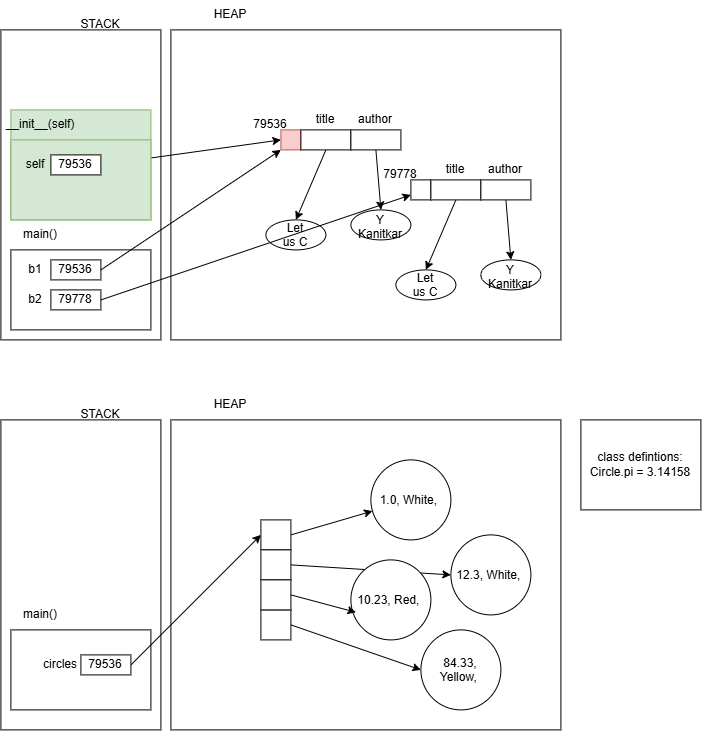

The diagram above was exported from draw.io. Its source (the exported page's mxGraphModel, read from the mxfile embedded in the PNG):
<mxGraphModel dx="840" dy="383" grid="1" gridSize="10" guides="1" tooltips="1" connect="1" arrows="1" fold="1" page="1" pageScale="1" pageWidth="850" pageHeight="1100" math="0" shadow="0">
  <root>
    <mxCell id="0" />
    <mxCell id="1" parent="0" />
    <mxCell id="U0SavCXSFgWw8M31yCSR-1" parent="1" style="rounded=0;whiteSpace=wrap;html=1;" value="" vertex="1">
      <mxGeometry height="310" width="160" x="100" y="100" as="geometry" />
    </mxCell>
    <mxCell id="U0SavCXSFgWw8M31yCSR-2" parent="1" style="rounded=0;whiteSpace=wrap;html=1;" value="" vertex="1">
      <mxGeometry height="310" width="390" x="270" y="100" as="geometry" />
    </mxCell>
    <mxCell id="U0SavCXSFgWw8M31yCSR-3" parent="1" style="text;html=1;whiteSpace=wrap;strokeColor=none;fillColor=none;align=center;verticalAlign=middle;rounded=0;" value="HEAP" vertex="1">
      <mxGeometry height="30" width="60" x="300" y="70" as="geometry" />
    </mxCell>
    <mxCell id="U0SavCXSFgWw8M31yCSR-4" parent="1" style="text;html=1;whiteSpace=wrap;strokeColor=none;fillColor=none;align=center;verticalAlign=middle;rounded=0;" value="main()" vertex="1">
      <mxGeometry height="30" width="60" x="110" y="290" as="geometry" />
    </mxCell>
    <mxCell id="U0SavCXSFgWw8M31yCSR-5" parent="1" style="rounded=0;whiteSpace=wrap;html=1;" value="" vertex="1">
      <mxGeometry height="80" width="140" x="110" y="320" as="geometry" />
    </mxCell>
    <mxCell id="U0SavCXSFgWw8M31yCSR-6" parent="1" style="text;html=1;whiteSpace=wrap;strokeColor=none;fillColor=none;align=center;verticalAlign=middle;rounded=0;" value="STACK" vertex="1">
      <mxGeometry height="30" width="60" x="170" y="80" as="geometry" />
    </mxCell>
    <mxCell id="U0SavCXSFgWw8M31yCSR-29" edge="1" parent="1" source="U0SavCXSFgWw8M31yCSR-7" style="edgeStyle=none;html=1;exitX=1;exitY=0.5;exitDx=0;exitDy=0;entryX=0;entryY=1;entryDx=0;entryDy=0;" target="U0SavCXSFgWw8M31yCSR-10">
      <mxGeometry relative="1" as="geometry" />
    </mxCell>
    <mxCell id="U0SavCXSFgWw8M31yCSR-7" parent="1" style="rounded=0;whiteSpace=wrap;html=1;" value="&lt;span style=&quot;color: rgb(0, 0, 0);&quot;&gt;79536&lt;/span&gt;" vertex="1">
      <mxGeometry height="20" width="50" x="150" y="330" as="geometry" />
    </mxCell>
    <mxCell id="U0SavCXSFgWw8M31yCSR-8" parent="1" style="text;html=1;whiteSpace=wrap;strokeColor=none;fillColor=none;align=center;verticalAlign=middle;rounded=0;" value="b1" vertex="1">
      <mxGeometry height="30" width="30" x="120" y="325" as="geometry" />
    </mxCell>
    <mxCell id="U0SavCXSFgWw8M31yCSR-16" edge="1" parent="1" source="U0SavCXSFgWw8M31yCSR-15" style="edgeStyle=none;html=1;exitX=1;exitY=0.5;exitDx=0;exitDy=0;entryX=0;entryY=0.5;entryDx=0;entryDy=0;" target="U0SavCXSFgWw8M31yCSR-10">
      <mxGeometry relative="1" as="geometry" />
    </mxCell>
    <mxCell id="U0SavCXSFgWw8M31yCSR-28" connectable="0" parent="1" style="group;fillColor=#d5e8d4;strokeColor=#82b366;" value="" vertex="1">
      <mxGeometry height="110" width="140" x="110" y="180" as="geometry" />
    </mxCell>
    <mxCell id="U0SavCXSFgWw8M31yCSR-12" parent="U0SavCXSFgWw8M31yCSR-28" style="rounded=0;whiteSpace=wrap;html=1;fillColor=#d5e8d4;strokeColor=#82b366;" value="" vertex="1">
      <mxGeometry height="80" width="140" y="30" as="geometry" />
    </mxCell>
    <mxCell id="U0SavCXSFgWw8M31yCSR-13" parent="U0SavCXSFgWw8M31yCSR-28" style="text;html=1;whiteSpace=wrap;strokeColor=none;fillColor=none;align=center;verticalAlign=middle;rounded=0;" value="__init__(self)" vertex="1">
      <mxGeometry height="30" width="60" as="geometry" />
    </mxCell>
    <mxCell id="U0SavCXSFgWw8M31yCSR-14" parent="U0SavCXSFgWw8M31yCSR-28" style="text;html=1;whiteSpace=wrap;strokeColor=none;fillColor=none;align=center;verticalAlign=middle;rounded=0;" value="self" vertex="1">
      <mxGeometry height="30" width="30" x="10" y="40" as="geometry" />
    </mxCell>
    <mxCell id="U0SavCXSFgWw8M31yCSR-15" parent="U0SavCXSFgWw8M31yCSR-28" style="rounded=0;whiteSpace=wrap;html=1;" value="&lt;span style=&quot;color: rgb(0, 0, 0);&quot;&gt;79536&lt;/span&gt;" vertex="1">
      <mxGeometry height="20" width="50" x="40" y="45" as="geometry" />
    </mxCell>
    <mxCell id="U0SavCXSFgWw8M31yCSR-30" connectable="0" parent="1" style="group" value="" vertex="1">
      <mxGeometry height="140" width="170" x="340" y="180" as="geometry" />
    </mxCell>
    <mxCell id="U0SavCXSFgWw8M31yCSR-10" parent="U0SavCXSFgWw8M31yCSR-30" style="rounded=0;whiteSpace=wrap;html=1;fillColor=#f8cecc;strokeColor=#b85450;" value="" vertex="1">
      <mxGeometry height="20" width="20" x="40" y="20" as="geometry" />
    </mxCell>
    <mxCell id="U0SavCXSFgWw8M31yCSR-11" parent="U0SavCXSFgWw8M31yCSR-30" style="text;html=1;whiteSpace=wrap;strokeColor=none;fillColor=none;align=center;verticalAlign=middle;rounded=0;" value="title" vertex="1">
      <mxGeometry height="20" width="50" x="60" as="geometry" />
    </mxCell>
    <mxCell id="U0SavCXSFgWw8M31yCSR-20" edge="1" parent="U0SavCXSFgWw8M31yCSR-30" source="U0SavCXSFgWw8M31yCSR-17" style="edgeStyle=none;html=1;exitX=0.5;exitY=1;exitDx=0;exitDy=0;entryX=0.5;entryY=0;entryDx=0;entryDy=0;" target="U0SavCXSFgWw8M31yCSR-19">
      <mxGeometry relative="1" as="geometry" />
    </mxCell>
    <mxCell id="U0SavCXSFgWw8M31yCSR-17" parent="U0SavCXSFgWw8M31yCSR-30" style="rounded=0;whiteSpace=wrap;html=1;" value="" vertex="1">
      <mxGeometry height="20" width="50" x="60" y="20" as="geometry" />
    </mxCell>
    <mxCell id="U0SavCXSFgWw8M31yCSR-19" parent="U0SavCXSFgWw8M31yCSR-30" style="ellipse;whiteSpace=wrap;html=1;shapeInside=1;" value="Let us C" vertex="1">
      <mxGeometry height="30" width="60" x="25" y="110" as="geometry" />
    </mxCell>
    <mxCell id="U0SavCXSFgWw8M31yCSR-23" edge="1" parent="U0SavCXSFgWw8M31yCSR-30" source="U0SavCXSFgWw8M31yCSR-21" style="edgeStyle=none;html=1;exitX=0.5;exitY=1;exitDx=0;exitDy=0;entryX=0.5;entryY=0;entryDx=0;entryDy=0;" target="U0SavCXSFgWw8M31yCSR-22">
      <mxGeometry relative="1" as="geometry" />
    </mxCell>
    <mxCell id="U0SavCXSFgWw8M31yCSR-21" parent="U0SavCXSFgWw8M31yCSR-30" style="rounded=0;whiteSpace=wrap;html=1;" value="" vertex="1">
      <mxGeometry height="20" width="50" x="110" y="20" as="geometry" />
    </mxCell>
    <mxCell id="U0SavCXSFgWw8M31yCSR-22" parent="U0SavCXSFgWw8M31yCSR-30" style="ellipse;whiteSpace=wrap;html=1;shapeInside=1;" value="Y Kanitkar" vertex="1">
      <mxGeometry height="30" width="60" x="110" y="100" as="geometry" />
    </mxCell>
    <mxCell id="U0SavCXSFgWw8M31yCSR-24" parent="U0SavCXSFgWw8M31yCSR-30" style="text;html=1;whiteSpace=wrap;strokeColor=none;fillColor=none;align=center;verticalAlign=middle;rounded=0;" value="79536" vertex="1">
      <mxGeometry height="30" width="60" as="geometry" />
    </mxCell>
    <mxCell id="U0SavCXSFgWw8M31yCSR-27" parent="U0SavCXSFgWw8M31yCSR-30" style="text;html=1;whiteSpace=wrap;strokeColor=none;fillColor=none;align=center;verticalAlign=middle;rounded=0;" value="author" vertex="1">
      <mxGeometry height="20" width="50" x="110" as="geometry" />
    </mxCell>
    <mxCell id="U0SavCXSFgWw8M31yCSR-31" connectable="0" parent="1" style="group" value="" vertex="1">
      <mxGeometry height="140" width="170" x="470" y="230" as="geometry" />
    </mxCell>
    <mxCell id="U0SavCXSFgWw8M31yCSR-32" parent="U0SavCXSFgWw8M31yCSR-31" style="rounded=0;whiteSpace=wrap;html=1;" value="" vertex="1">
      <mxGeometry height="20" width="20" x="40" y="20" as="geometry" />
    </mxCell>
    <mxCell id="U0SavCXSFgWw8M31yCSR-33" parent="U0SavCXSFgWw8M31yCSR-31" style="text;html=1;whiteSpace=wrap;strokeColor=none;fillColor=none;align=center;verticalAlign=middle;rounded=0;" value="title" vertex="1">
      <mxGeometry height="20" width="50" x="60" as="geometry" />
    </mxCell>
    <mxCell id="U0SavCXSFgWw8M31yCSR-34" edge="1" parent="U0SavCXSFgWw8M31yCSR-31" source="U0SavCXSFgWw8M31yCSR-35" style="edgeStyle=none;html=1;exitX=0.5;exitY=1;exitDx=0;exitDy=0;entryX=0.5;entryY=0;entryDx=0;entryDy=0;" target="U0SavCXSFgWw8M31yCSR-36">
      <mxGeometry relative="1" as="geometry" />
    </mxCell>
    <mxCell id="U0SavCXSFgWw8M31yCSR-35" parent="U0SavCXSFgWw8M31yCSR-31" style="rounded=0;whiteSpace=wrap;html=1;" value="" vertex="1">
      <mxGeometry height="20" width="50" x="60" y="20" as="geometry" />
    </mxCell>
    <mxCell id="U0SavCXSFgWw8M31yCSR-36" parent="U0SavCXSFgWw8M31yCSR-31" style="ellipse;whiteSpace=wrap;html=1;shapeInside=1;" value="Let us C" vertex="1">
      <mxGeometry height="30" width="60" x="25" y="110" as="geometry" />
    </mxCell>
    <mxCell id="U0SavCXSFgWw8M31yCSR-37" edge="1" parent="U0SavCXSFgWw8M31yCSR-31" source="U0SavCXSFgWw8M31yCSR-38" style="edgeStyle=none;html=1;exitX=0.5;exitY=1;exitDx=0;exitDy=0;entryX=0.5;entryY=0;entryDx=0;entryDy=0;" target="U0SavCXSFgWw8M31yCSR-39">
      <mxGeometry relative="1" as="geometry" />
    </mxCell>
    <mxCell id="U0SavCXSFgWw8M31yCSR-38" parent="U0SavCXSFgWw8M31yCSR-31" style="rounded=0;whiteSpace=wrap;html=1;" value="" vertex="1">
      <mxGeometry height="20" width="50" x="110" y="20" as="geometry" />
    </mxCell>
    <mxCell id="U0SavCXSFgWw8M31yCSR-39" parent="U0SavCXSFgWw8M31yCSR-31" style="ellipse;whiteSpace=wrap;html=1;shapeInside=1;" value="Y Kanitkar" vertex="1">
      <mxGeometry height="30" width="60" x="110" y="100" as="geometry" />
    </mxCell>
    <mxCell id="U0SavCXSFgWw8M31yCSR-40" parent="U0SavCXSFgWw8M31yCSR-31" style="text;html=1;whiteSpace=wrap;strokeColor=none;fillColor=none;align=center;verticalAlign=middle;rounded=0;" value="79778" vertex="1">
      <mxGeometry height="30" width="60" as="geometry" />
    </mxCell>
    <mxCell id="U0SavCXSFgWw8M31yCSR-41" parent="U0SavCXSFgWw8M31yCSR-31" style="text;html=1;whiteSpace=wrap;strokeColor=none;fillColor=none;align=center;verticalAlign=middle;rounded=0;" value="author" vertex="1">
      <mxGeometry height="20" width="50" x="110" as="geometry" />
    </mxCell>
    <mxCell id="U0SavCXSFgWw8M31yCSR-42" parent="1" style="text;html=1;whiteSpace=wrap;strokeColor=none;fillColor=none;align=center;verticalAlign=middle;rounded=0;" value="b2" vertex="1">
      <mxGeometry height="30" width="30" x="120" y="355" as="geometry" />
    </mxCell>
    <mxCell id="U0SavCXSFgWw8M31yCSR-44" edge="1" parent="1" source="U0SavCXSFgWw8M31yCSR-43" style="edgeStyle=none;html=1;exitX=1;exitY=0.5;exitDx=0;exitDy=0;entryX=0;entryY=0.75;entryDx=0;entryDy=0;" target="U0SavCXSFgWw8M31yCSR-32">
      <mxGeometry relative="1" as="geometry" />
    </mxCell>
    <mxCell id="U0SavCXSFgWw8M31yCSR-43" parent="1" style="rounded=0;whiteSpace=wrap;html=1;" value="&lt;span style=&quot;color: rgb(0, 0, 0);&quot;&gt;79778&lt;/span&gt;" vertex="1">
      <mxGeometry height="20" width="50" x="150" y="360" as="geometry" />
    </mxCell>
    <mxCell id="-lYI47r6QBQ79qf5Mjxg-1" parent="1" style="rounded=0;whiteSpace=wrap;html=1;" value="" vertex="1">
      <mxGeometry height="310" width="160" x="100" y="490" as="geometry" />
    </mxCell>
    <mxCell id="-lYI47r6QBQ79qf5Mjxg-2" parent="1" style="text;html=1;whiteSpace=wrap;strokeColor=none;fillColor=none;align=center;verticalAlign=middle;rounded=0;" value="STACK" vertex="1">
      <mxGeometry height="30" width="60" x="170" y="470" as="geometry" />
    </mxCell>
    <mxCell id="-lYI47r6QBQ79qf5Mjxg-3" parent="1" style="text;html=1;whiteSpace=wrap;strokeColor=none;fillColor=none;align=center;verticalAlign=middle;rounded=0;" value="HEAP" vertex="1">
      <mxGeometry height="30" width="60" x="300" y="460" as="geometry" />
    </mxCell>
    <mxCell id="-lYI47r6QBQ79qf5Mjxg-4" parent="1" style="rounded=0;whiteSpace=wrap;html=1;" value="" vertex="1">
      <mxGeometry height="310" width="390" x="270" y="490" as="geometry" />
    </mxCell>
    <mxCell id="-lYI47r6QBQ79qf5Mjxg-5" parent="1" style="text;html=1;whiteSpace=wrap;strokeColor=none;fillColor=none;align=center;verticalAlign=middle;rounded=0;" value="main()" vertex="1">
      <mxGeometry height="30" width="60" x="110" y="670" as="geometry" />
    </mxCell>
    <mxCell id="-lYI47r6QBQ79qf5Mjxg-6" parent="1" style="rounded=0;whiteSpace=wrap;html=1;" value="" vertex="1">
      <mxGeometry height="80" width="140" x="110" y="700" as="geometry" />
    </mxCell>
    <mxCell id="-lYI47r6QBQ79qf5Mjxg-7" parent="1" style="text;html=1;whiteSpace=wrap;strokeColor=none;fillColor=none;align=center;verticalAlign=middle;rounded=0;" value="circles" vertex="1">
      <mxGeometry height="30" width="40" x="140" y="720" as="geometry" />
    </mxCell>
    <mxCell id="-lYI47r6QBQ79qf5Mjxg-13" edge="1" parent="1" source="-lYI47r6QBQ79qf5Mjxg-8" style="edgeStyle=none;html=1;exitX=1;exitY=0.5;exitDx=0;exitDy=0;entryX=0;entryY=0.5;entryDx=0;entryDy=0;" target="-lYI47r6QBQ79qf5Mjxg-9">
      <mxGeometry relative="1" as="geometry" />
    </mxCell>
    <mxCell id="-lYI47r6QBQ79qf5Mjxg-8" parent="1" style="rounded=0;whiteSpace=wrap;html=1;" value="&lt;span style=&quot;color: rgb(0, 0, 0);&quot;&gt;79536&lt;/span&gt;" vertex="1">
      <mxGeometry height="20" width="50" x="180" y="725" as="geometry" />
    </mxCell>
    <mxCell id="-lYI47r6QBQ79qf5Mjxg-18" edge="1" parent="1" source="-lYI47r6QBQ79qf5Mjxg-9" style="edgeStyle=none;html=1;exitX=1;exitY=0.5;exitDx=0;exitDy=0;" target="-lYI47r6QBQ79qf5Mjxg-14">
      <mxGeometry relative="1" as="geometry" />
    </mxCell>
    <mxCell id="-lYI47r6QBQ79qf5Mjxg-9" parent="1" style="rounded=0;whiteSpace=wrap;html=1;" value="" vertex="1">
      <mxGeometry height="30" width="30" x="360" y="590" as="geometry" />
    </mxCell>
    <mxCell id="-lYI47r6QBQ79qf5Mjxg-19" edge="1" parent="1" source="-lYI47r6QBQ79qf5Mjxg-10" style="edgeStyle=none;html=1;exitX=1;exitY=0.5;exitDx=0;exitDy=0;entryX=0;entryY=0.5;entryDx=0;entryDy=0;" target="-lYI47r6QBQ79qf5Mjxg-15">
      <mxGeometry relative="1" as="geometry" />
    </mxCell>
    <mxCell id="-lYI47r6QBQ79qf5Mjxg-10" parent="1" style="rounded=0;whiteSpace=wrap;html=1;" value="" vertex="1">
      <mxGeometry height="30" width="30" x="360" y="620" as="geometry" />
    </mxCell>
    <mxCell id="-lYI47r6QBQ79qf5Mjxg-21" edge="1" parent="1" source="-lYI47r6QBQ79qf5Mjxg-11" style="edgeStyle=none;html=1;exitX=1;exitY=0.5;exitDx=0;exitDy=0;entryX=0;entryY=0.5;entryDx=0;entryDy=0;" target="-lYI47r6QBQ79qf5Mjxg-17">
      <mxGeometry relative="1" as="geometry" />
    </mxCell>
    <mxCell id="-lYI47r6QBQ79qf5Mjxg-11" parent="1" style="rounded=0;whiteSpace=wrap;html=1;" value="" vertex="1">
      <mxGeometry height="30" width="30" x="360" y="680" as="geometry" />
    </mxCell>
    <mxCell id="-lYI47r6QBQ79qf5Mjxg-12" parent="1" style="rounded=0;whiteSpace=wrap;html=1;" value="" vertex="1">
      <mxGeometry height="30" width="30" x="360" y="650" as="geometry" />
    </mxCell>
    <mxCell id="-lYI47r6QBQ79qf5Mjxg-14" parent="1" style="ellipse;whiteSpace=wrap;html=1;shapeInside=1;aspect=fixed;" value="1.0, White,&amp;nbsp;" vertex="1">
      <mxGeometry height="80" width="80" x="470" y="530" as="geometry" />
    </mxCell>
    <mxCell id="-lYI47r6QBQ79qf5Mjxg-15" parent="1" style="ellipse;whiteSpace=wrap;html=1;shapeInside=1;aspect=fixed;" value="12.3, White,&amp;nbsp;" vertex="1">
      <mxGeometry height="80" width="80" x="550" y="605" as="geometry" />
    </mxCell>
    <mxCell id="-lYI47r6QBQ79qf5Mjxg-16" parent="1" style="ellipse;whiteSpace=wrap;html=1;shapeInside=1;aspect=fixed;" value="10.23, Red,&amp;nbsp;" vertex="1">
      <mxGeometry height="80" width="80" x="450" y="630" as="geometry" />
    </mxCell>
    <mxCell id="-lYI47r6QBQ79qf5Mjxg-17" parent="1" style="ellipse;whiteSpace=wrap;html=1;shapeInside=1;aspect=fixed;" value="84.33, Yellow,&amp;nbsp;" vertex="1">
      <mxGeometry height="80" width="80" x="520" y="700" as="geometry" />
    </mxCell>
    <mxCell id="-lYI47r6QBQ79qf5Mjxg-20" edge="1" parent="1" source="-lYI47r6QBQ79qf5Mjxg-12" style="edgeStyle=none;html=1;exitX=1;exitY=0.5;exitDx=0;exitDy=0;entryX=0.063;entryY=0.655;entryDx=0;entryDy=0;entryPerimeter=0;" target="-lYI47r6QBQ79qf5Mjxg-16">
      <mxGeometry relative="1" as="geometry" />
    </mxCell>
    <mxCell id="-lYI47r6QBQ79qf5Mjxg-22" parent="1" style="rounded=0;whiteSpace=wrap;html=1;" value="class defintions:&lt;div&gt;Circle.pi = 3.14158&lt;/div&gt;" vertex="1">
      <mxGeometry height="90" width="120" x="680" y="490" as="geometry" />
    </mxCell>
  </root>
</mxGraphModel>